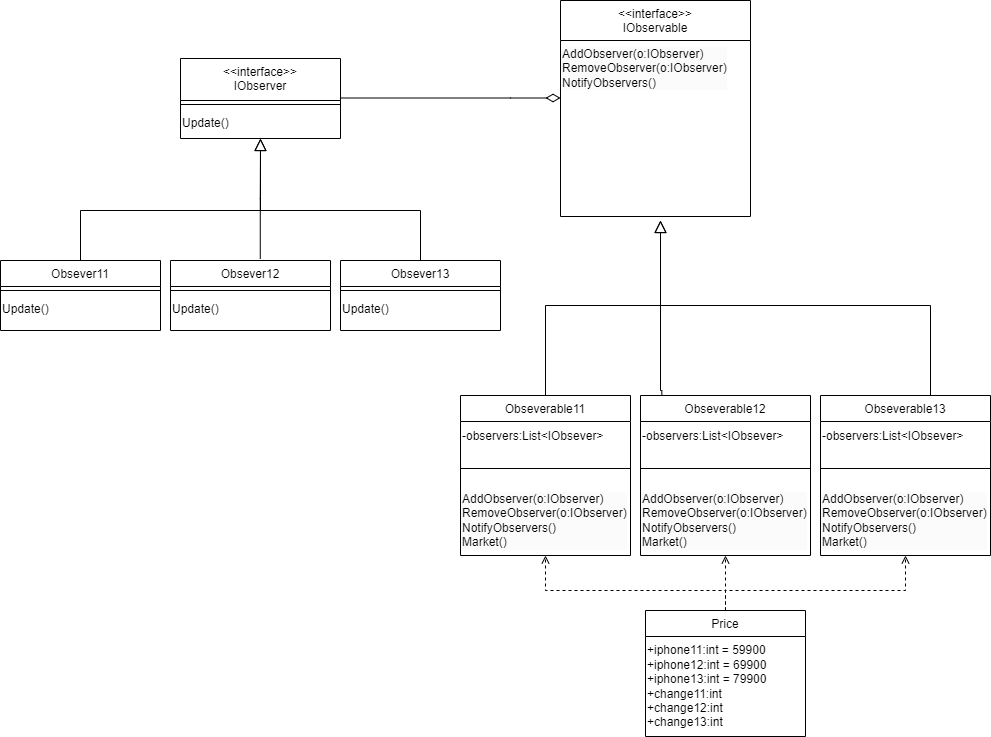

The diagram above was exported from draw.io. Its source (the exported page's mxGraphModel, read from the mxfile embedded in the PNG):
<mxGraphModel dx="2577" dy="975" grid="1" gridSize="10" guides="1" tooltips="1" connect="1" arrows="1" fold="1" page="1" pageScale="1" pageWidth="827" pageHeight="1169" math="0" shadow="0">
  <root>
    <mxCell id="WIyWlLk6GJQsqaUBKTNV-0" />
    <mxCell id="WIyWlLk6GJQsqaUBKTNV-1" parent="WIyWlLk6GJQsqaUBKTNV-0" />
    <mxCell id="zkfFHV4jXpPFQw0GAbJ--0" value="&lt;&lt;interface&gt;&gt;&#10;IObserver" style="swimlane;fontStyle=0;align=center;verticalAlign=top;childLayout=stackLayout;horizontal=1;startSize=42;horizontalStack=0;resizeParent=1;resizeLast=0;collapsible=1;marginBottom=0;rounded=0;shadow=0;strokeWidth=1;" parent="WIyWlLk6GJQsqaUBKTNV-1" vertex="1">
      <mxGeometry x="120" y="118" width="160" height="80" as="geometry">
        <mxRectangle x="230" y="140" width="160" height="26" as="alternateBounds" />
      </mxGeometry>
    </mxCell>
    <mxCell id="zkfFHV4jXpPFQw0GAbJ--4" value="" style="line;html=1;strokeWidth=1;align=left;verticalAlign=middle;spacingTop=-1;spacingLeft=3;spacingRight=3;rotatable=0;labelPosition=right;points=[];portConstraint=eastwest;" parent="zkfFHV4jXpPFQw0GAbJ--0" vertex="1">
      <mxGeometry y="42" width="160" height="8" as="geometry" />
    </mxCell>
    <mxCell id="73_NVO84_44TD0O5ISV5-12" value="Update()" style="text;html=1;align=left;verticalAlign=middle;resizable=0;points=[];autosize=1;strokeColor=none;fillColor=none;" vertex="1" parent="zkfFHV4jXpPFQw0GAbJ--0">
      <mxGeometry y="50" width="160" height="30" as="geometry" />
    </mxCell>
    <mxCell id="zkfFHV4jXpPFQw0GAbJ--12" value="" style="endArrow=block;endSize=10;endFill=0;shadow=0;strokeWidth=1;rounded=0;edgeStyle=elbowEdgeStyle;elbow=vertical;fontStyle=1;exitX=0.561;exitY=-0.022;exitDx=0;exitDy=0;exitPerimeter=0;" parent="WIyWlLk6GJQsqaUBKTNV-1" source="73_NVO84_44TD0O5ISV5-5" target="zkfFHV4jXpPFQw0GAbJ--0" edge="1">
      <mxGeometry width="160" relative="1" as="geometry">
        <mxPoint x="200" y="360" as="sourcePoint" />
        <mxPoint x="200" y="203" as="targetPoint" />
      </mxGeometry>
    </mxCell>
    <mxCell id="zkfFHV4jXpPFQw0GAbJ--13" value="Obsever13" style="swimlane;fontStyle=0;align=center;verticalAlign=top;childLayout=stackLayout;horizontal=1;startSize=26;horizontalStack=0;resizeParent=1;resizeLast=0;collapsible=1;marginBottom=0;rounded=0;shadow=0;strokeWidth=1;" parent="WIyWlLk6GJQsqaUBKTNV-1" vertex="1">
      <mxGeometry x="280" y="320" width="160" height="70" as="geometry">
        <mxRectangle x="340" y="380" width="170" height="26" as="alternateBounds" />
      </mxGeometry>
    </mxCell>
    <mxCell id="zkfFHV4jXpPFQw0GAbJ--15" value="" style="line;html=1;strokeWidth=1;align=left;verticalAlign=middle;spacingTop=-1;spacingLeft=3;spacingRight=3;rotatable=0;labelPosition=right;points=[];portConstraint=eastwest;" parent="zkfFHV4jXpPFQw0GAbJ--13" vertex="1">
      <mxGeometry y="26" width="160" height="8" as="geometry" />
    </mxCell>
    <mxCell id="73_NVO84_44TD0O5ISV5-0" value="Update()" style="text;html=1;align=left;verticalAlign=middle;resizable=0;points=[];autosize=1;strokeColor=none;fillColor=none;" vertex="1" parent="zkfFHV4jXpPFQw0GAbJ--13">
      <mxGeometry y="34" width="160" height="30" as="geometry" />
    </mxCell>
    <mxCell id="zkfFHV4jXpPFQw0GAbJ--16" value="" style="endArrow=block;endSize=10;endFill=0;shadow=0;strokeWidth=1;rounded=0;edgeStyle=elbowEdgeStyle;elbow=vertical;" parent="WIyWlLk6GJQsqaUBKTNV-1" source="zkfFHV4jXpPFQw0GAbJ--13" target="zkfFHV4jXpPFQw0GAbJ--0" edge="1">
      <mxGeometry width="160" relative="1" as="geometry">
        <mxPoint x="210" y="373" as="sourcePoint" />
        <mxPoint x="310" y="271" as="targetPoint" />
        <Array as="points">
          <mxPoint x="200" y="270" />
          <mxPoint x="370" y="310" />
          <mxPoint x="290" y="270" />
        </Array>
      </mxGeometry>
    </mxCell>
    <mxCell id="zkfFHV4jXpPFQw0GAbJ--17" value="&lt;&lt;interface&gt;&gt; &#10;IObservable" style="swimlane;fontStyle=0;align=center;verticalAlign=top;childLayout=stackLayout;horizontal=1;startSize=40;horizontalStack=0;resizeParent=1;resizeLast=0;collapsible=1;marginBottom=0;rounded=0;shadow=0;strokeWidth=1;" parent="WIyWlLk6GJQsqaUBKTNV-1" vertex="1">
      <mxGeometry x="500" y="60" width="190" height="216" as="geometry">
        <mxRectangle x="508" y="120" width="160" height="26" as="alternateBounds" />
      </mxGeometry>
    </mxCell>
    <mxCell id="73_NVO84_44TD0O5ISV5-31" value="&lt;div style=&quot;border-color: var(--border-color); color: rgb(0, 0, 0); font-family: Helvetica; font-size: 12px; font-style: normal; font-variant-ligatures: normal; font-variant-caps: normal; font-weight: 400; letter-spacing: normal; orphans: 2; text-align: left; text-indent: 0px; text-transform: none; widows: 2; word-spacing: 0px; -webkit-text-stroke-width: 0px; background-color: rgb(251, 251, 251); text-decoration-thickness: initial; text-decoration-style: initial; text-decoration-color: initial;&quot;&gt;AddObserver(o:IObserver)&lt;/div&gt;&lt;div style=&quot;border-color: var(--border-color); color: rgb(0, 0, 0); font-family: Helvetica; font-size: 12px; font-style: normal; font-variant-ligatures: normal; font-variant-caps: normal; font-weight: 400; letter-spacing: normal; orphans: 2; text-align: left; text-indent: 0px; text-transform: none; widows: 2; word-spacing: 0px; -webkit-text-stroke-width: 0px; background-color: rgb(251, 251, 251); text-decoration-thickness: initial; text-decoration-style: initial; text-decoration-color: initial;&quot;&gt;RemoveObserver(o:IObserver)&lt;/div&gt;&lt;div style=&quot;border-color: var(--border-color); color: rgb(0, 0, 0); font-family: Helvetica; font-size: 12px; font-style: normal; font-variant-ligatures: normal; font-variant-caps: normal; font-weight: 400; letter-spacing: normal; orphans: 2; text-align: left; text-indent: 0px; text-transform: none; widows: 2; word-spacing: 0px; -webkit-text-stroke-width: 0px; background-color: rgb(251, 251, 251); text-decoration-thickness: initial; text-decoration-style: initial; text-decoration-color: initial;&quot;&gt;NotifyObservers()&lt;/div&gt;" style="text;whiteSpace=wrap;html=1;" vertex="1" parent="zkfFHV4jXpPFQw0GAbJ--17">
      <mxGeometry y="40" width="190" height="70" as="geometry" />
    </mxCell>
    <mxCell id="73_NVO84_44TD0O5ISV5-2" value="Obsever11" style="swimlane;fontStyle=0;align=center;verticalAlign=top;childLayout=stackLayout;horizontal=1;startSize=26;horizontalStack=0;resizeParent=1;resizeLast=0;collapsible=1;marginBottom=0;rounded=0;shadow=0;strokeWidth=1;" vertex="1" parent="WIyWlLk6GJQsqaUBKTNV-1">
      <mxGeometry x="-60" y="320" width="160" height="70" as="geometry">
        <mxRectangle x="340" y="380" width="170" height="26" as="alternateBounds" />
      </mxGeometry>
    </mxCell>
    <mxCell id="73_NVO84_44TD0O5ISV5-3" value="" style="line;html=1;strokeWidth=1;align=left;verticalAlign=middle;spacingTop=-1;spacingLeft=3;spacingRight=3;rotatable=0;labelPosition=right;points=[];portConstraint=eastwest;" vertex="1" parent="73_NVO84_44TD0O5ISV5-2">
      <mxGeometry y="26" width="160" height="8" as="geometry" />
    </mxCell>
    <mxCell id="73_NVO84_44TD0O5ISV5-4" value="Update()" style="text;html=1;align=left;verticalAlign=middle;resizable=0;points=[];autosize=1;strokeColor=none;fillColor=none;" vertex="1" parent="73_NVO84_44TD0O5ISV5-2">
      <mxGeometry y="34" width="160" height="30" as="geometry" />
    </mxCell>
    <mxCell id="73_NVO84_44TD0O5ISV5-5" value="Obsever12" style="swimlane;fontStyle=0;align=center;verticalAlign=top;childLayout=stackLayout;horizontal=1;startSize=26;horizontalStack=0;resizeParent=1;resizeLast=0;collapsible=1;marginBottom=0;rounded=0;shadow=0;strokeWidth=1;" vertex="1" parent="WIyWlLk6GJQsqaUBKTNV-1">
      <mxGeometry x="110" y="320" width="160" height="70" as="geometry">
        <mxRectangle x="340" y="380" width="170" height="26" as="alternateBounds" />
      </mxGeometry>
    </mxCell>
    <mxCell id="73_NVO84_44TD0O5ISV5-6" value="" style="line;html=1;strokeWidth=1;align=left;verticalAlign=middle;spacingTop=-1;spacingLeft=3;spacingRight=3;rotatable=0;labelPosition=right;points=[];portConstraint=eastwest;" vertex="1" parent="73_NVO84_44TD0O5ISV5-5">
      <mxGeometry y="26" width="160" height="8" as="geometry" />
    </mxCell>
    <mxCell id="73_NVO84_44TD0O5ISV5-7" value="Update()" style="text;html=1;align=left;verticalAlign=middle;resizable=0;points=[];autosize=1;strokeColor=none;fillColor=none;" vertex="1" parent="73_NVO84_44TD0O5ISV5-5">
      <mxGeometry y="34" width="160" height="30" as="geometry" />
    </mxCell>
    <mxCell id="73_NVO84_44TD0O5ISV5-8" value="" style="endArrow=none;endSize=10;endFill=0;shadow=0;strokeWidth=1;rounded=0;edgeStyle=elbowEdgeStyle;elbow=vertical;" edge="1" parent="WIyWlLk6GJQsqaUBKTNV-1" source="73_NVO84_44TD0O5ISV5-2">
      <mxGeometry width="160" relative="1" as="geometry">
        <mxPoint x="210" y="370" as="sourcePoint" />
        <mxPoint x="200" y="265" as="targetPoint" />
        <Array as="points">
          <mxPoint x="160" y="270" />
          <mxPoint x="120" y="270" />
        </Array>
      </mxGeometry>
    </mxCell>
    <mxCell id="73_NVO84_44TD0O5ISV5-16" value="" style="endArrow=diamondThin;shadow=0;strokeWidth=1;rounded=0;endFill=0;edgeStyle=elbowEdgeStyle;elbow=vertical;startArrow=none;startFill=0;endSize=12;" edge="1" parent="WIyWlLk6GJQsqaUBKTNV-1">
      <mxGeometry x="0.5" y="41" relative="1" as="geometry">
        <mxPoint x="280" y="157.5" as="sourcePoint" />
        <mxPoint x="500" y="157.5" as="targetPoint" />
        <mxPoint x="-40" y="32" as="offset" />
        <Array as="points">
          <mxPoint x="450" y="157.5" />
          <mxPoint x="350" y="157.5" />
          <mxPoint x="340" y="137.5" />
          <mxPoint x="320" y="155.5" />
          <mxPoint x="370" y="157.5" />
        </Array>
      </mxGeometry>
    </mxCell>
    <mxCell id="73_NVO84_44TD0O5ISV5-21" value="Obseverable11" style="swimlane;fontStyle=0;align=center;verticalAlign=top;childLayout=stackLayout;horizontal=1;startSize=26;horizontalStack=0;resizeParent=1;resizeLast=0;collapsible=1;marginBottom=0;rounded=0;shadow=0;strokeWidth=1;" vertex="1" parent="WIyWlLk6GJQsqaUBKTNV-1">
      <mxGeometry x="400" y="455" width="170" height="160" as="geometry">
        <mxRectangle x="340" y="380" width="170" height="26" as="alternateBounds" />
      </mxGeometry>
    </mxCell>
    <mxCell id="73_NVO84_44TD0O5ISV5-35" value="-observers:List&amp;lt;IObsever&amp;gt;" style="text;html=1;align=left;verticalAlign=middle;resizable=0;points=[];autosize=1;strokeColor=none;fillColor=none;" vertex="1" parent="73_NVO84_44TD0O5ISV5-21">
      <mxGeometry y="26" width="170" height="30" as="geometry" />
    </mxCell>
    <mxCell id="73_NVO84_44TD0O5ISV5-22" value="" style="line;html=1;strokeWidth=1;align=left;verticalAlign=middle;spacingTop=-1;spacingLeft=3;spacingRight=3;rotatable=0;labelPosition=right;points=[];portConstraint=eastwest;" vertex="1" parent="73_NVO84_44TD0O5ISV5-21">
      <mxGeometry y="56" width="170" height="34" as="geometry" />
    </mxCell>
    <mxCell id="73_NVO84_44TD0O5ISV5-32" value="&lt;div style=&quot;border-color: var(--border-color); color: rgb(0, 0, 0); font-family: Helvetica; font-size: 12px; font-style: normal; font-variant-ligatures: normal; font-variant-caps: normal; font-weight: 400; letter-spacing: normal; orphans: 2; text-align: left; text-indent: 0px; text-transform: none; widows: 2; word-spacing: 0px; -webkit-text-stroke-width: 0px; background-color: rgb(251, 251, 251); text-decoration-thickness: initial; text-decoration-style: initial; text-decoration-color: initial;&quot;&gt;AddObserver(o:IObserver)&lt;/div&gt;&lt;div style=&quot;border-color: var(--border-color); color: rgb(0, 0, 0); font-family: Helvetica; font-size: 12px; font-style: normal; font-variant-ligatures: normal; font-variant-caps: normal; font-weight: 400; letter-spacing: normal; orphans: 2; text-align: left; text-indent: 0px; text-transform: none; widows: 2; word-spacing: 0px; -webkit-text-stroke-width: 0px; background-color: rgb(251, 251, 251); text-decoration-thickness: initial; text-decoration-style: initial; text-decoration-color: initial;&quot;&gt;RemoveObserver(o:IObserver)&lt;/div&gt;&lt;div style=&quot;border-color: var(--border-color); color: rgb(0, 0, 0); font-family: Helvetica; font-size: 12px; font-style: normal; font-variant-ligatures: normal; font-variant-caps: normal; font-weight: 400; letter-spacing: normal; orphans: 2; text-align: left; text-indent: 0px; text-transform: none; widows: 2; word-spacing: 0px; -webkit-text-stroke-width: 0px; background-color: rgb(251, 251, 251); text-decoration-thickness: initial; text-decoration-style: initial; text-decoration-color: initial;&quot;&gt;NotifyObservers()&lt;/div&gt;&lt;div style=&quot;border-color: var(--border-color); color: rgb(0, 0, 0); font-family: Helvetica; font-size: 12px; font-style: normal; font-variant-ligatures: normal; font-variant-caps: normal; font-weight: 400; letter-spacing: normal; orphans: 2; text-align: left; text-indent: 0px; text-transform: none; widows: 2; word-spacing: 0px; -webkit-text-stroke-width: 0px; background-color: rgb(251, 251, 251); text-decoration-thickness: initial; text-decoration-style: initial; text-decoration-color: initial;&quot;&gt;Market()&lt;/div&gt;" style="text;whiteSpace=wrap;html=1;" vertex="1" parent="73_NVO84_44TD0O5ISV5-21">
      <mxGeometry y="90" width="170" height="50" as="geometry" />
    </mxCell>
    <mxCell id="73_NVO84_44TD0O5ISV5-27" value="" style="endArrow=none;endSize=10;endFill=0;shadow=0;strokeWidth=1;rounded=0;edgeStyle=elbowEdgeStyle;elbow=vertical;" edge="1" parent="WIyWlLk6GJQsqaUBKTNV-1" source="73_NVO84_44TD0O5ISV5-21">
      <mxGeometry width="160" relative="1" as="geometry">
        <mxPoint x="680" y="465" as="sourcePoint" />
        <mxPoint x="600" y="360" as="targetPoint" />
        <Array as="points">
          <mxPoint x="590" y="365" />
        </Array>
      </mxGeometry>
    </mxCell>
    <mxCell id="73_NVO84_44TD0O5ISV5-28" value="" style="endArrow=block;endSize=10;endFill=0;shadow=0;strokeWidth=1;rounded=0;edgeStyle=elbowEdgeStyle;elbow=vertical;" edge="1" parent="WIyWlLk6GJQsqaUBKTNV-1">
      <mxGeometry width="160" relative="1" as="geometry">
        <mxPoint x="870" y="455" as="sourcePoint" />
        <mxPoint x="600" y="280" as="targetPoint" />
        <Array as="points">
          <mxPoint x="760" y="365" />
        </Array>
      </mxGeometry>
    </mxCell>
    <mxCell id="73_NVO84_44TD0O5ISV5-29" value="" style="endArrow=block;endSize=10;endFill=0;shadow=0;strokeWidth=1;rounded=0;edgeStyle=elbowEdgeStyle;elbow=vertical;exitX=0.071;exitY=0.029;exitDx=0;exitDy=0;exitPerimeter=0;" edge="1" parent="WIyWlLk6GJQsqaUBKTNV-1">
      <mxGeometry width="160" relative="1" as="geometry">
        <mxPoint x="601.3600000000001" y="457.7259999999999" as="sourcePoint" />
        <mxPoint x="600" y="280" as="targetPoint" />
        <Array as="points">
          <mxPoint x="620" y="450" />
          <mxPoint x="660" y="420" />
          <mxPoint x="590" y="420" />
          <mxPoint x="600" y="370" />
        </Array>
      </mxGeometry>
    </mxCell>
    <mxCell id="73_NVO84_44TD0O5ISV5-36" value="Obseverable12" style="swimlane;fontStyle=0;align=center;verticalAlign=top;childLayout=stackLayout;horizontal=1;startSize=26;horizontalStack=0;resizeParent=1;resizeLast=0;collapsible=1;marginBottom=0;rounded=0;shadow=0;strokeWidth=1;" vertex="1" parent="WIyWlLk6GJQsqaUBKTNV-1">
      <mxGeometry x="580" y="455" width="170" height="160" as="geometry">
        <mxRectangle x="340" y="380" width="170" height="26" as="alternateBounds" />
      </mxGeometry>
    </mxCell>
    <mxCell id="73_NVO84_44TD0O5ISV5-37" value="-observers:List&amp;lt;IObsever&amp;gt;" style="text;html=1;align=left;verticalAlign=middle;resizable=0;points=[];autosize=1;strokeColor=none;fillColor=none;" vertex="1" parent="73_NVO84_44TD0O5ISV5-36">
      <mxGeometry y="26" width="170" height="30" as="geometry" />
    </mxCell>
    <mxCell id="73_NVO84_44TD0O5ISV5-38" value="" style="line;html=1;strokeWidth=1;align=left;verticalAlign=middle;spacingTop=-1;spacingLeft=3;spacingRight=3;rotatable=0;labelPosition=right;points=[];portConstraint=eastwest;" vertex="1" parent="73_NVO84_44TD0O5ISV5-36">
      <mxGeometry y="56" width="170" height="34" as="geometry" />
    </mxCell>
    <mxCell id="73_NVO84_44TD0O5ISV5-39" value="&lt;div style=&quot;border-color: var(--border-color); color: rgb(0, 0, 0); font-family: Helvetica; font-size: 12px; font-style: normal; font-variant-ligatures: normal; font-variant-caps: normal; font-weight: 400; letter-spacing: normal; orphans: 2; text-align: left; text-indent: 0px; text-transform: none; widows: 2; word-spacing: 0px; -webkit-text-stroke-width: 0px; background-color: rgb(251, 251, 251); text-decoration-thickness: initial; text-decoration-style: initial; text-decoration-color: initial;&quot;&gt;AddObserver(o:IObserver)&lt;/div&gt;&lt;div style=&quot;border-color: var(--border-color); color: rgb(0, 0, 0); font-family: Helvetica; font-size: 12px; font-style: normal; font-variant-ligatures: normal; font-variant-caps: normal; font-weight: 400; letter-spacing: normal; orphans: 2; text-align: left; text-indent: 0px; text-transform: none; widows: 2; word-spacing: 0px; -webkit-text-stroke-width: 0px; background-color: rgb(251, 251, 251); text-decoration-thickness: initial; text-decoration-style: initial; text-decoration-color: initial;&quot;&gt;RemoveObserver(o:IObserver)&lt;/div&gt;&lt;div style=&quot;border-color: var(--border-color); color: rgb(0, 0, 0); font-family: Helvetica; font-size: 12px; font-style: normal; font-variant-ligatures: normal; font-variant-caps: normal; font-weight: 400; letter-spacing: normal; orphans: 2; text-align: left; text-indent: 0px; text-transform: none; widows: 2; word-spacing: 0px; -webkit-text-stroke-width: 0px; background-color: rgb(251, 251, 251); text-decoration-thickness: initial; text-decoration-style: initial; text-decoration-color: initial;&quot;&gt;NotifyObservers()&lt;/div&gt;&lt;div style=&quot;border-color: var(--border-color); color: rgb(0, 0, 0); font-family: Helvetica; font-size: 12px; font-style: normal; font-variant-ligatures: normal; font-variant-caps: normal; font-weight: 400; letter-spacing: normal; orphans: 2; text-align: left; text-indent: 0px; text-transform: none; widows: 2; word-spacing: 0px; -webkit-text-stroke-width: 0px; background-color: rgb(251, 251, 251); text-decoration-thickness: initial; text-decoration-style: initial; text-decoration-color: initial;&quot;&gt;Market()&lt;/div&gt;" style="text;whiteSpace=wrap;html=1;" vertex="1" parent="73_NVO84_44TD0O5ISV5-36">
      <mxGeometry y="90" width="170" height="50" as="geometry" />
    </mxCell>
    <mxCell id="73_NVO84_44TD0O5ISV5-41" value="Obseverable13" style="swimlane;fontStyle=0;align=center;verticalAlign=top;childLayout=stackLayout;horizontal=1;startSize=26;horizontalStack=0;resizeParent=1;resizeLast=0;collapsible=1;marginBottom=0;rounded=0;shadow=0;strokeWidth=1;" vertex="1" parent="WIyWlLk6GJQsqaUBKTNV-1">
      <mxGeometry x="760" y="455" width="170" height="160" as="geometry">
        <mxRectangle x="340" y="380" width="170" height="26" as="alternateBounds" />
      </mxGeometry>
    </mxCell>
    <mxCell id="73_NVO84_44TD0O5ISV5-42" value="-observers:List&amp;lt;IObsever&amp;gt;" style="text;html=1;align=left;verticalAlign=middle;resizable=0;points=[];autosize=1;strokeColor=none;fillColor=none;" vertex="1" parent="73_NVO84_44TD0O5ISV5-41">
      <mxGeometry y="26" width="170" height="30" as="geometry" />
    </mxCell>
    <mxCell id="73_NVO84_44TD0O5ISV5-43" value="" style="line;html=1;strokeWidth=1;align=left;verticalAlign=middle;spacingTop=-1;spacingLeft=3;spacingRight=3;rotatable=0;labelPosition=right;points=[];portConstraint=eastwest;" vertex="1" parent="73_NVO84_44TD0O5ISV5-41">
      <mxGeometry y="56" width="170" height="34" as="geometry" />
    </mxCell>
    <mxCell id="73_NVO84_44TD0O5ISV5-44" value="&lt;div style=&quot;border-color: var(--border-color); color: rgb(0, 0, 0); font-family: Helvetica; font-size: 12px; font-style: normal; font-variant-ligatures: normal; font-variant-caps: normal; font-weight: 400; letter-spacing: normal; orphans: 2; text-align: left; text-indent: 0px; text-transform: none; widows: 2; word-spacing: 0px; -webkit-text-stroke-width: 0px; background-color: rgb(251, 251, 251); text-decoration-thickness: initial; text-decoration-style: initial; text-decoration-color: initial;&quot;&gt;AddObserver(o:IObserver)&lt;/div&gt;&lt;div style=&quot;border-color: var(--border-color); color: rgb(0, 0, 0); font-family: Helvetica; font-size: 12px; font-style: normal; font-variant-ligatures: normal; font-variant-caps: normal; font-weight: 400; letter-spacing: normal; orphans: 2; text-align: left; text-indent: 0px; text-transform: none; widows: 2; word-spacing: 0px; -webkit-text-stroke-width: 0px; background-color: rgb(251, 251, 251); text-decoration-thickness: initial; text-decoration-style: initial; text-decoration-color: initial;&quot;&gt;RemoveObserver(o:IObserver)&lt;/div&gt;&lt;div style=&quot;border-color: var(--border-color); color: rgb(0, 0, 0); font-family: Helvetica; font-size: 12px; font-style: normal; font-variant-ligatures: normal; font-variant-caps: normal; font-weight: 400; letter-spacing: normal; orphans: 2; text-align: left; text-indent: 0px; text-transform: none; widows: 2; word-spacing: 0px; -webkit-text-stroke-width: 0px; background-color: rgb(251, 251, 251); text-decoration-thickness: initial; text-decoration-style: initial; text-decoration-color: initial;&quot;&gt;NotifyObservers()&lt;/div&gt;&lt;div style=&quot;border-color: var(--border-color); color: rgb(0, 0, 0); font-family: Helvetica; font-size: 12px; font-style: normal; font-variant-ligatures: normal; font-variant-caps: normal; font-weight: 400; letter-spacing: normal; orphans: 2; text-align: left; text-indent: 0px; text-transform: none; widows: 2; word-spacing: 0px; -webkit-text-stroke-width: 0px; background-color: rgb(251, 251, 251); text-decoration-thickness: initial; text-decoration-style: initial; text-decoration-color: initial;&quot;&gt;Market()&lt;/div&gt;" style="text;whiteSpace=wrap;html=1;" vertex="1" parent="73_NVO84_44TD0O5ISV5-41">
      <mxGeometry y="90" width="170" height="50" as="geometry" />
    </mxCell>
    <mxCell id="73_NVO84_44TD0O5ISV5-45" value="Price" style="swimlane;fontStyle=0;align=center;verticalAlign=top;childLayout=stackLayout;horizontal=1;startSize=26;horizontalStack=0;resizeParent=1;resizeLast=0;collapsible=1;marginBottom=0;rounded=0;shadow=0;strokeWidth=1;" vertex="1" parent="WIyWlLk6GJQsqaUBKTNV-1">
      <mxGeometry x="585" y="670" width="160" height="126" as="geometry">
        <mxRectangle x="340" y="380" width="170" height="26" as="alternateBounds" />
      </mxGeometry>
    </mxCell>
    <mxCell id="73_NVO84_44TD0O5ISV5-48" value="+iphone11:int = 59900&lt;br&gt;+iphone12:int = 69900&lt;br&gt;+iphone13:int = 79900&lt;br&gt;+change11:int&lt;br&gt;+change12:int&lt;br&gt;+change13:int" style="text;html=1;align=left;verticalAlign=middle;resizable=0;points=[];autosize=1;strokeColor=none;fillColor=none;" vertex="1" parent="73_NVO84_44TD0O5ISV5-45">
      <mxGeometry y="26" width="160" height="100" as="geometry" />
    </mxCell>
    <mxCell id="73_NVO84_44TD0O5ISV5-49" value="" style="endArrow=open;dashed=1;html=1;rounded=0;exitX=0.5;exitY=0;exitDx=0;exitDy=0;entryX=0.5;entryY=1;entryDx=0;entryDy=0;endFill=0;" edge="1" parent="WIyWlLk6GJQsqaUBKTNV-1" source="73_NVO84_44TD0O5ISV5-45" target="73_NVO84_44TD0O5ISV5-36">
      <mxGeometry width="50" height="50" relative="1" as="geometry">
        <mxPoint x="670" y="650" as="sourcePoint" />
        <mxPoint x="480" y="590" as="targetPoint" />
      </mxGeometry>
    </mxCell>
    <mxCell id="73_NVO84_44TD0O5ISV5-50" value="" style="endArrow=open;dashed=1;html=1;rounded=0;entryX=0.5;entryY=1;entryDx=0;entryDy=0;endFill=0;exitX=0.5;exitY=0;exitDx=0;exitDy=0;" edge="1" parent="WIyWlLk6GJQsqaUBKTNV-1" source="73_NVO84_44TD0O5ISV5-45" target="73_NVO84_44TD0O5ISV5-21">
      <mxGeometry width="50" height="50" relative="1" as="geometry">
        <mxPoint x="660" y="670" as="sourcePoint" />
        <mxPoint x="675" y="625" as="targetPoint" />
        <Array as="points">
          <mxPoint x="665" y="650" />
          <mxPoint x="485" y="650" />
        </Array>
      </mxGeometry>
    </mxCell>
    <mxCell id="73_NVO84_44TD0O5ISV5-51" value="" style="endArrow=open;dashed=1;html=1;rounded=0;exitX=0.5;exitY=0;exitDx=0;exitDy=0;entryX=0.5;entryY=1;entryDx=0;entryDy=0;endFill=0;" edge="1" parent="WIyWlLk6GJQsqaUBKTNV-1" source="73_NVO84_44TD0O5ISV5-45" target="73_NVO84_44TD0O5ISV5-41">
      <mxGeometry width="50" height="50" relative="1" as="geometry">
        <mxPoint x="685" y="690" as="sourcePoint" />
        <mxPoint x="685" y="635" as="targetPoint" />
        <Array as="points">
          <mxPoint x="665" y="650" />
          <mxPoint x="845" y="650" />
        </Array>
      </mxGeometry>
    </mxCell>
  </root>
</mxGraphModel>